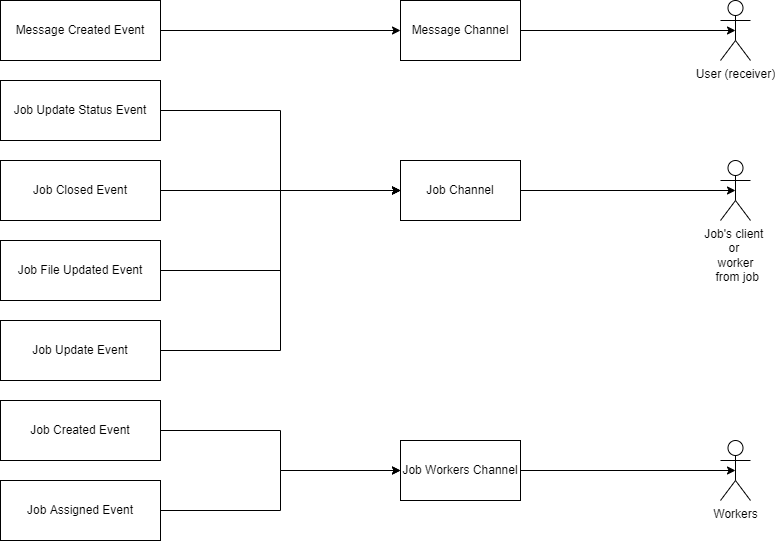

The diagram above was exported from draw.io. Its source (the exported page's mxGraphModel, read from the mxfile embedded in the PNG):
<mxGraphModel dx="2062" dy="1217" grid="1" gridSize="10" guides="1" tooltips="1" connect="1" arrows="1" fold="1" page="1" pageScale="1" pageWidth="850" pageHeight="1100" math="0" shadow="0">
  <root>
    <mxCell id="0" />
    <mxCell id="1" parent="0" />
    <mxCell id="2-mCETbd214UkXQiuuW6-27" style="edgeStyle=orthogonalEdgeStyle;rounded=0;orthogonalLoop=1;jettySize=auto;html=1;exitX=1;exitY=0.5;exitDx=0;exitDy=0;entryX=0.5;entryY=0.5;entryDx=0;entryDy=0;entryPerimeter=0;" parent="1" source="2-mCETbd214UkXQiuuW6-1" target="2-mCETbd214UkXQiuuW6-9" edge="1">
      <mxGeometry relative="1" as="geometry" />
    </mxCell>
    <mxCell id="2-mCETbd214UkXQiuuW6-1" value="Message Channel" style="rounded=0;whiteSpace=wrap;html=1;fillColor=default;strokeColor=#000000;" parent="1" vertex="1">
      <mxGeometry x="440" y="40" width="120" height="60" as="geometry" />
    </mxCell>
    <mxCell id="2-mCETbd214UkXQiuuW6-25" style="edgeStyle=orthogonalEdgeStyle;rounded=0;orthogonalLoop=1;jettySize=auto;html=1;exitX=1;exitY=0.5;exitDx=0;exitDy=0;entryX=0.5;entryY=0.5;entryDx=0;entryDy=0;entryPerimeter=0;" parent="1" source="2-mCETbd214UkXQiuuW6-2" target="2-mCETbd214UkXQiuuW6-10" edge="1">
      <mxGeometry relative="1" as="geometry" />
    </mxCell>
    <mxCell id="2-mCETbd214UkXQiuuW6-2" value="Job Channel" style="rounded=0;whiteSpace=wrap;html=1;fillColor=default;strokeColor=#000000;" parent="1" vertex="1">
      <mxGeometry x="440" y="200" width="120" height="60" as="geometry" />
    </mxCell>
    <mxCell id="2-mCETbd214UkXQiuuW6-26" style="edgeStyle=orthogonalEdgeStyle;rounded=0;orthogonalLoop=1;jettySize=auto;html=1;exitX=1;exitY=0.5;exitDx=0;exitDy=0;entryX=0;entryY=0.5;entryDx=0;entryDy=0;" parent="1" source="2-mCETbd214UkXQiuuW6-3" target="2-mCETbd214UkXQiuuW6-1" edge="1">
      <mxGeometry relative="1" as="geometry" />
    </mxCell>
    <mxCell id="2-mCETbd214UkXQiuuW6-3" value="Message Created Event" style="rounded=0;whiteSpace=wrap;html=1;fillColor=none;strokeColor=#000000;strokeWidth=1;" parent="1" vertex="1">
      <mxGeometry x="40" y="40" width="160" height="60" as="geometry" />
    </mxCell>
    <mxCell id="2-mCETbd214UkXQiuuW6-21" style="edgeStyle=orthogonalEdgeStyle;rounded=0;orthogonalLoop=1;jettySize=auto;html=1;exitX=1;exitY=0.5;exitDx=0;exitDy=0;entryX=0;entryY=0.5;entryDx=0;entryDy=0;" parent="1" source="2-mCETbd214UkXQiuuW6-4" target="2-mCETbd214UkXQiuuW6-18" edge="1">
      <mxGeometry relative="1" as="geometry" />
    </mxCell>
    <mxCell id="2-mCETbd214UkXQiuuW6-4" value="Job Created Event" style="rounded=0;whiteSpace=wrap;html=1;fillColor=none;strokeColor=#000000;strokeWidth=1;" parent="1" vertex="1">
      <mxGeometry x="40" y="440" width="160" height="60" as="geometry" />
    </mxCell>
    <mxCell id="2-mCETbd214UkXQiuuW6-9" value="User (receiver)" style="shape=umlActor;verticalLabelPosition=bottom;verticalAlign=top;html=1;outlineConnect=0;fillColor=none;strokeColor=#000000;" parent="1" vertex="1">
      <mxGeometry x="760" y="40" width="30" height="60" as="geometry" />
    </mxCell>
    <mxCell id="2-mCETbd214UkXQiuuW6-10" value="Job's client &lt;br&gt;or &lt;br&gt;worker&lt;br&gt;&amp;nbsp;from job" style="shape=umlActor;verticalLabelPosition=bottom;verticalAlign=top;html=1;outlineConnect=0;fillColor=none;strokeColor=#000000;" parent="1" vertex="1">
      <mxGeometry x="760" y="200" width="30" height="60" as="geometry" />
    </mxCell>
    <mxCell id="2-mCETbd214UkXQiuuW6-20" style="edgeStyle=orthogonalEdgeStyle;rounded=0;orthogonalLoop=1;jettySize=auto;html=1;exitX=1;exitY=0.5;exitDx=0;exitDy=0;entryX=0;entryY=0.5;entryDx=0;entryDy=0;" parent="1" source="2-mCETbd214UkXQiuuW6-11" target="2-mCETbd214UkXQiuuW6-18" edge="1">
      <mxGeometry relative="1" as="geometry" />
    </mxCell>
    <mxCell id="2-mCETbd214UkXQiuuW6-11" value="Job Assigned Event" style="rounded=0;whiteSpace=wrap;html=1;fillColor=none;strokeColor=#000000;strokeWidth=1;" parent="1" vertex="1">
      <mxGeometry x="40" y="520" width="160" height="60" as="geometry" />
    </mxCell>
    <mxCell id="2-mCETbd214UkXQiuuW6-22" style="edgeStyle=orthogonalEdgeStyle;rounded=0;orthogonalLoop=1;jettySize=auto;html=1;exitX=1;exitY=0.5;exitDx=0;exitDy=0;entryX=0;entryY=0.5;entryDx=0;entryDy=0;" parent="1" source="2-mCETbd214UkXQiuuW6-12" target="2-mCETbd214UkXQiuuW6-2" edge="1">
      <mxGeometry relative="1" as="geometry" />
    </mxCell>
    <mxCell id="2-mCETbd214UkXQiuuW6-12" value="Job Terminated Event" style="rounded=0;whiteSpace=wrap;html=1;fillColor=none;strokeColor=#000000;strokeWidth=1;" parent="1" vertex="1">
      <mxGeometry x="40" y="200" width="160" height="60" as="geometry" />
    </mxCell>
    <mxCell id="2-mCETbd214UkXQiuuW6-19" style="edgeStyle=orthogonalEdgeStyle;rounded=0;orthogonalLoop=1;jettySize=auto;html=1;exitX=1;exitY=0.5;exitDx=0;exitDy=0;entryX=0;entryY=0.5;entryDx=0;entryDy=0;" parent="1" source="2-mCETbd214UkXQiuuW6-13" target="2-mCETbd214UkXQiuuW6-2" edge="1">
      <mxGeometry relative="1" as="geometry" />
    </mxCell>
    <mxCell id="2-mCETbd214UkXQiuuW6-13" value="Job Update Status Event" style="rounded=0;whiteSpace=wrap;html=1;fillColor=none;strokeColor=#000000;strokeWidth=1;" parent="1" vertex="1">
      <mxGeometry x="40" y="120" width="160" height="60" as="geometry" />
    </mxCell>
    <mxCell id="2-mCETbd214UkXQiuuW6-23" style="edgeStyle=orthogonalEdgeStyle;rounded=0;orthogonalLoop=1;jettySize=auto;html=1;exitX=1;exitY=0.5;exitDx=0;exitDy=0;entryX=0;entryY=0.5;entryDx=0;entryDy=0;" parent="1" source="2-mCETbd214UkXQiuuW6-14" target="2-mCETbd214UkXQiuuW6-2" edge="1">
      <mxGeometry relative="1" as="geometry" />
    </mxCell>
    <mxCell id="2-mCETbd214UkXQiuuW6-14" value="Job File Updated Event" style="rounded=0;whiteSpace=wrap;html=1;fillColor=none;strokeColor=#000000;strokeWidth=1;" parent="1" vertex="1">
      <mxGeometry x="40" y="280" width="160" height="60" as="geometry" />
    </mxCell>
    <mxCell id="2-mCETbd214UkXQiuuW6-16" value="Workers" style="shape=umlActor;verticalLabelPosition=bottom;verticalAlign=top;html=1;outlineConnect=0;fillColor=none;strokeColor=#000000;" parent="1" vertex="1">
      <mxGeometry x="760" y="480" width="30" height="60" as="geometry" />
    </mxCell>
    <mxCell id="2-mCETbd214UkXQiuuW6-24" style="edgeStyle=orthogonalEdgeStyle;rounded=0;orthogonalLoop=1;jettySize=auto;html=1;exitX=1;exitY=0.5;exitDx=0;exitDy=0;entryX=0.5;entryY=0.5;entryDx=0;entryDy=0;entryPerimeter=0;" parent="1" source="2-mCETbd214UkXQiuuW6-18" target="2-mCETbd214UkXQiuuW6-16" edge="1">
      <mxGeometry relative="1" as="geometry" />
    </mxCell>
    <mxCell id="2-mCETbd214UkXQiuuW6-18" value="Job Workers Channel" style="rounded=0;whiteSpace=wrap;html=1;fillColor=default;strokeColor=#000000;" parent="1" vertex="1">
      <mxGeometry x="440" y="480" width="120" height="60" as="geometry" />
    </mxCell>
    <mxCell id="8yiLaX85FzKRlYgKLBc3-1" value="Job Update Event" style="rounded=0;whiteSpace=wrap;html=1;fillColor=none;strokeColor=#000000;strokeWidth=1;" parent="1" vertex="1">
      <mxGeometry x="40" y="360" width="160" height="60" as="geometry" />
    </mxCell>
    <mxCell id="8yiLaX85FzKRlYgKLBc3-2" value="" style="endArrow=classic;html=1;rounded=0;entryX=0;entryY=0.5;entryDx=0;entryDy=0;exitX=1;exitY=0.5;exitDx=0;exitDy=0;" parent="1" source="8yiLaX85FzKRlYgKLBc3-1" target="2-mCETbd214UkXQiuuW6-2" edge="1">
      <mxGeometry width="50" height="50" relative="1" as="geometry">
        <mxPoint x="400" y="640" as="sourcePoint" />
        <mxPoint x="450" y="590" as="targetPoint" />
        <Array as="points">
          <mxPoint x="320" y="390" />
          <mxPoint x="320" y="230" />
        </Array>
      </mxGeometry>
    </mxCell>
    <mxCell id="CN0zmEv2hQMlogzIL2Qp-4" value="Message Created Event" style="rounded=0;whiteSpace=wrap;html=1;fillColor=none;strokeColor=#000000;strokeWidth=1;" parent="1" vertex="1">
      <mxGeometry x="40" y="40" width="160" height="60" as="geometry" />
    </mxCell>
    <mxCell id="CN0zmEv2hQMlogzIL2Qp-5" value="Job Update Status Event" style="rounded=0;whiteSpace=wrap;html=1;fillColor=none;strokeColor=#000000;strokeWidth=1;" parent="1" vertex="1">
      <mxGeometry x="40" y="120" width="160" height="60" as="geometry" />
    </mxCell>
    <mxCell id="CN0zmEv2hQMlogzIL2Qp-6" value="Job Terminated Event" style="rounded=0;whiteSpace=wrap;html=1;fillColor=none;strokeColor=#000000;strokeWidth=1;" parent="1" vertex="1">
      <mxGeometry x="40" y="200" width="160" height="60" as="geometry" />
    </mxCell>
    <mxCell id="CN0zmEv2hQMlogzIL2Qp-7" value="Job File Updated Event" style="rounded=0;whiteSpace=wrap;html=1;fillColor=none;strokeColor=#000000;strokeWidth=1;" parent="1" vertex="1">
      <mxGeometry x="40" y="280" width="160" height="60" as="geometry" />
    </mxCell>
    <mxCell id="CN0zmEv2hQMlogzIL2Qp-8" value="Job Update Event" style="rounded=0;whiteSpace=wrap;html=1;fillColor=none;strokeColor=#000000;strokeWidth=1;" parent="1" vertex="1">
      <mxGeometry x="40" y="360" width="160" height="60" as="geometry" />
    </mxCell>
    <mxCell id="CN0zmEv2hQMlogzIL2Qp-9" value="Message Created Event" style="rounded=0;whiteSpace=wrap;html=1;fillColor=default;strokeColor=#000000;strokeWidth=1;" parent="1" vertex="1">
      <mxGeometry x="40" y="40" width="160" height="60" as="geometry" />
    </mxCell>
    <mxCell id="CN0zmEv2hQMlogzIL2Qp-10" value="Job Update Status Event" style="rounded=0;whiteSpace=wrap;html=1;fillColor=default;strokeColor=#000000;strokeWidth=1;" parent="1" vertex="1">
      <mxGeometry x="40" y="120" width="160" height="60" as="geometry" />
    </mxCell>
    <mxCell id="CN0zmEv2hQMlogzIL2Qp-11" value="Job Closed Event" style="rounded=0;whiteSpace=wrap;html=1;fillColor=default;strokeColor=#000000;strokeWidth=1;" parent="1" vertex="1">
      <mxGeometry x="40" y="200" width="160" height="60" as="geometry" />
    </mxCell>
    <mxCell id="CN0zmEv2hQMlogzIL2Qp-12" value="Job File Updated Event" style="rounded=0;whiteSpace=wrap;html=1;fillColor=default;strokeColor=#000000;strokeWidth=1;" parent="1" vertex="1">
      <mxGeometry x="40" y="280" width="160" height="60" as="geometry" />
    </mxCell>
    <mxCell id="CN0zmEv2hQMlogzIL2Qp-13" value="Job Update Event" style="rounded=0;whiteSpace=wrap;html=1;fillColor=default;strokeColor=#000000;strokeWidth=1;" parent="1" vertex="1">
      <mxGeometry x="40" y="360" width="160" height="60" as="geometry" />
    </mxCell>
    <mxCell id="CN0zmEv2hQMlogzIL2Qp-14" value="Job Assigned Event" style="rounded=0;whiteSpace=wrap;html=1;fillColor=default;strokeColor=#000000;strokeWidth=1;" parent="1" vertex="1">
      <mxGeometry x="40" y="520" width="160" height="60" as="geometry" />
    </mxCell>
    <mxCell id="CN0zmEv2hQMlogzIL2Qp-15" value="Job Created Event" style="rounded=0;whiteSpace=wrap;html=1;fillColor=default;strokeColor=#000000;strokeWidth=1;" parent="1" vertex="1">
      <mxGeometry x="40" y="440" width="160" height="60" as="geometry" />
    </mxCell>
  </root>
</mxGraphModel>